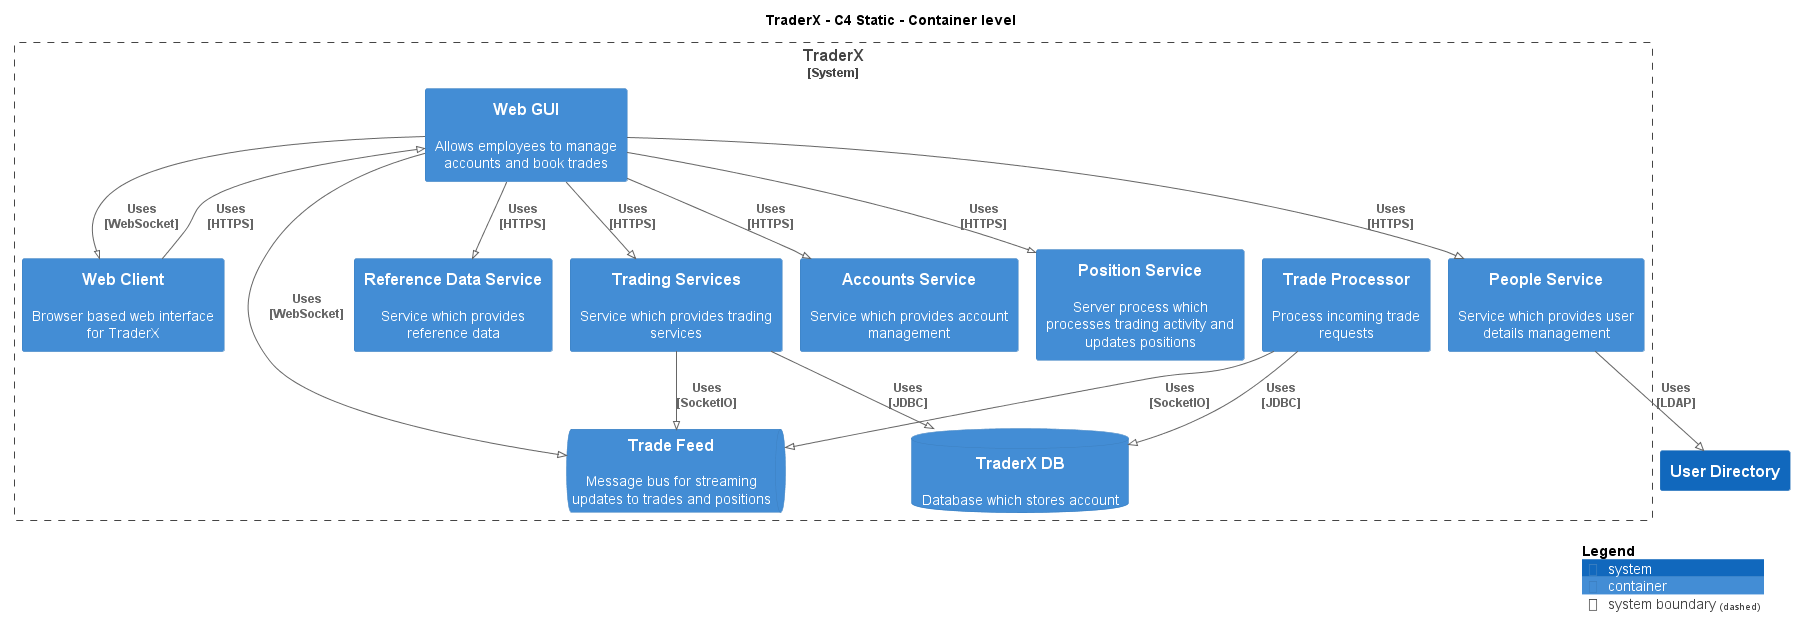

The diagram above was rendered by PlantUML. Its source (embedded in the PNG):
@startuml
!pragma layout smetana
!include ..\..\.c4s\C4_Container.puml

AddElementTag("state:new", $bgColor=green, $fontColor=#ffffff, $borderColor=green, $shadowing="False")
AddElementTag("state:changed", $bgColor=orange, $fontColor=#ffffff, $borderColor=orange, $shadowing="False")
AddElementTag("state:removed", $bgColor=red, $fontColor=#ffffff, $borderColor=red, $shadowing="False")

AddRelTag("state:new", $textColor=green, $lineColor=green)
AddRelTag("state:changed", $textColor=orange, $lineColor=orange)
AddRelTag("state:removed", $textColor=red, $lineColor=red)

SHOW_PERSON_PORTRAIT()
LAYOUT_TOP_DOWN()

skinparam linetype polyline

title TraderX - C4 Static - Container level


System_Boundary(TraderX.SoftwareSystems.TraderX, "TraderX") {
    ContainerDb(TraderX.SoftwareSystems.TraderX.Containers.TraderXDB, "TraderX DB", "", "Database which stores account")
    ContainerQueue(TraderX.SoftwareSystems.TraderX.Containers.TradeFeed, "Trade Feed", "", "Message bus for streaming updates to trades and positions")
    Container(TraderX.SoftwareSystems.TraderX.Containers.TradeProcessor, "Trade Processor", "", "Process incoming trade requests")
    Container(TraderX.SoftwareSystems.TraderX.Containers.WebClient, "Web Client", "", "Browser based web interface for TraderX")
    Container(TraderX.SoftwareSystems.TraderX.Containers.WebGUI, "Web GUI", "", "Allows employees to manage accounts and book trades")
    Container(TraderX.SoftwareSystems.TraderX.Containers.ReferenceDataService, "Reference Data Service", "", "Service which provides reference data")
    Container(TraderX.SoftwareSystems.TraderX.Containers.TradingServices, "Trading Services", "", "Service which provides trading services")
    Container(TraderX.SoftwareSystems.TraderX.Containers.AccountsService, "Accounts Service", "", "Service which provides account management")
    Container(TraderX.SoftwareSystems.TraderX.Containers.PositionService, "Position Service", "", "Server process which processes trading activity and updates positions")
    Container(TraderX.SoftwareSystems.TraderX.Containers.PeopleService, "People Service", "", "Service which provides user details management")
}
System(TraderX.SoftwareSystems.UserDirectory, "User Directory", "")

Rel(TraderX.SoftwareSystems.TraderX.Containers.TradeProcessor, TraderX.SoftwareSystems.TraderX.Containers.TradeFeed, "Uses\n[SocketIO]", $tags='protocol:socketio')
Rel(TraderX.SoftwareSystems.TraderX.Containers.TradeProcessor, TraderX.SoftwareSystems.TraderX.Containers.TraderXDB, "Uses\n[JDBC]", $tags='protocol:jdbc')
Rel(TraderX.SoftwareSystems.TraderX.Containers.WebClient, TraderX.SoftwareSystems.TraderX.Containers.WebGUI, "Uses\n[HTTPS]", $tags='protocol:https')
Rel(TraderX.SoftwareSystems.TraderX.Containers.WebGUI, TraderX.SoftwareSystems.TraderX.Containers.ReferenceDataService, "Uses\n[HTTPS]", $tags='protocol:https')
Rel(TraderX.SoftwareSystems.TraderX.Containers.WebGUI, TraderX.SoftwareSystems.TraderX.Containers.TradingServices, "Uses\n[HTTPS]", $tags='protocol:https')
Rel(TraderX.SoftwareSystems.TraderX.Containers.TradingServices, TraderX.SoftwareSystems.TraderX.Containers.TraderXDB, "Uses\n[JDBC]", $tags='protocol:jdbc')
Rel(TraderX.SoftwareSystems.TraderX.Containers.TradingServices, TraderX.SoftwareSystems.TraderX.Containers.TradeFeed, "Uses\n[SocketIO]", $tags='protocol:socketio')
Rel(TraderX.SoftwareSystems.TraderX.Containers.WebGUI, TraderX.SoftwareSystems.TraderX.Containers.AccountsService, "Uses\n[HTTPS]", $tags='protocol:https')
Rel(TraderX.SoftwareSystems.TraderX.Containers.WebGUI, TraderX.SoftwareSystems.TraderX.Containers.PositionService, "Uses\n[HTTPS]", $tags='protocol:https')
Rel(TraderX.SoftwareSystems.TraderX.Containers.WebGUI, TraderX.SoftwareSystems.TraderX.Containers.PeopleService, "Uses\n[HTTPS]", $tags='protocol:https')
Rel(TraderX.SoftwareSystems.TraderX.Containers.PeopleService, TraderX.SoftwareSystems.UserDirectory, "Uses\n[LDAP]", $tags='protocol:ldap')
Rel(TraderX.SoftwareSystems.TraderX.Containers.WebGUI, TraderX.SoftwareSystems.TraderX.Containers.TradeFeed, "Uses\n[WebSocket]", $tags='protocol:websocket')
Rel(TraderX.SoftwareSystems.TraderX.Containers.WebGUI, TraderX.SoftwareSystems.TraderX.Containers.WebClient, "Uses\n[WebSocket]", $tags='protocol:websocket')


SHOW_LEGEND()
@enduml